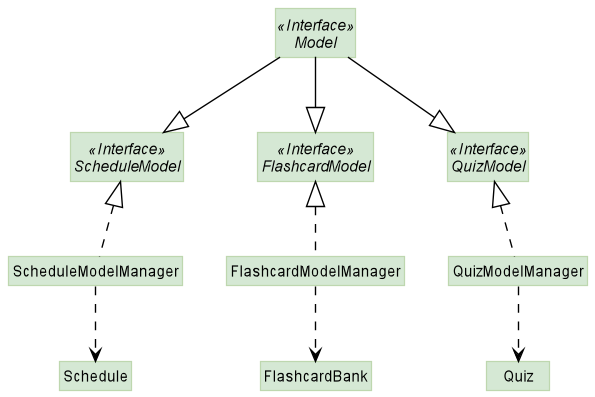

The diagram above was rendered by PlantUML. Its source (embedded in the PNG):
@startuml

!include style.puml

skinparam arrowThickness 1.1
skinparam classBackgroundColor MODEL_COLOR
skinparam classBorderColor MODEL_COLOR_T1

Interface Model <<Interface>> MODEL_COLOR
Interface ScheduleModel <<Interface>> MODEL_COLOR
class ScheduleModelManager MODEL_COLOR
Interface FlashcardModel <<Interface>> MODEL_COLOR
class FlashcardModelManager MODEL_COLOR
Interface QuizModel <<Interface>> MODEL_COLOR
class QuizModelManager MODEL_COLOR
class Schedule MODEL_COLOR
class FlashcardBank MODEL_COLOR
class Quiz MODEL_COLOR

Model -[#black]-|> ScheduleModel
Model -[#black]-|> FlashcardModel
Model -[#black]-|> QuizModel

ScheduleModel <|.[#black]. ScheduleModelManager
FlashcardModel <|.[#black]. FlashcardModelManager
QuizModel <|.[#black]. QuizModelManager

ScheduleModelManager .[#black].> Schedule
FlashcardModelManager .[#black].> FlashcardBank
QuizModelManager .[#black].> Quiz

@enduml